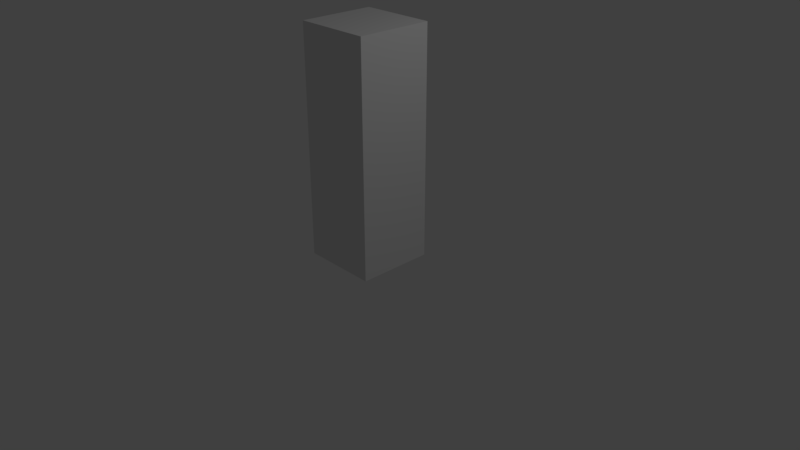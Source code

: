 # Source: bone_test.blend  (saved by Blender 2.78.0; exported with 4.5.12 LTS)
import bpy
from mathutils import Matrix  # noqa: F401  (used for matrix-valued properties, if any)

bpy.ops.wm.read_factory_settings(use_empty=True)
scene = bpy.context.scene
scene.name = 'Scene'

# ---- collections
col_collection_1 = bpy.data.collections.new('Collection 1'); scene.collection.children.link(col_collection_1)

# ---- materials (node trees are filled in below, after node groups)
mat_material = bpy.data.materials.new('Material')
mat_material.alpha_threshold = 0.0
mat_material.use_transparent_shadow = False
mat_material.roughness = 0.5
mat_material.line_color = (0.0, 0.0, 0.0, 1.0)

# ---- material node trees

# ---- world
world_world = bpy.data.worlds.new('World'); scene.world = world_world
world_world.color = (0.05088, 0.05088, 0.05088)
world_world.use_sun_shadow = False
world_world.sun_shadow_jitter_overblur = 0.0
world_world.cycles.sampling_method = 'MANUAL'

# ---- cameras
cam_camera = bpy.data.cameras.new('Camera')
cam_camera.clip_end = 100.0
cam_camera.lens = 35.0
cam_camera.sensor_width = 32.0
cam_camera.sensor_height = 18.0
cam_camera.ortho_scale = 7.314
cam_camera.dof.focus_distance = 0.0
cam_camera.dof.aperture_fstop = 128.0

# ---- lights
light_lamp = bpy.data.lights.new('Lamp', 'POINT')
light_lamp.transmission_factor = 0.0
light_lamp.cutoff_distance = 30.0
light_lamp.energy = 100.0
light_lamp.shadow_buffer_clip_start = 1.001
light_lamp.shadow_soft_size = 0.1
light_lamp.shadow_maximum_resolution = 0.006
light_lamp.use_absolute_resolution = True

# ---- meshes
me_cube = bpy.data.meshes.new('Cube')
me_cube.from_pydata([(0.5, 0.5, 0.0), (0.5, -0.5, 0.0), (-0.5, -0.5, 0.0), (-0.5, 0.5, 0.0), (0.5, 0.5, 1.499), (0.5, -0.5, 1.499), (-0.5, -0.5, 1.499), (-0.5, 0.5, 1.499), (0.5, 0.5, 2.999), (0.5, -0.5, 2.999), (-0.5, -0.5, 2.999), (-0.5, 0.5, 2.999), (-0.5, -0.5, 2.249), (-0.5, 0.5, 2.249), (0.5, 0.5, 2.249), (0.5, -0.5, 2.249), (0.5, 0.5, 0.7497), (0.5, -0.5, 0.7497), (-0.5, -0.5, 0.7497), (-0.5, 0.5, 0.7497), (-0.5, -0.5, 2.624), (0.5, -0.5, 2.624), (-0.5, 0.5, 2.624), (0.5, 0.5, 2.624), (-0.5, 0.5, 1.874), (0.5, 0.5, 1.874), (-0.5, -0.5, 1.874), (0.5, -0.5, 1.874), (0.5, 0.5, 1.125), (0.5, -0.5, 1.125), (-0.5, -0.5, 1.125), (-0.5, 0.5, 1.125), (0.5, 0.5, 0.3749), (0.5, -0.5, 0.3749), (-0.5, -0.5, 0.3749), (-0.5, 0.5, 0.3749)], [], [(0, 1, 2, 3), (22, 20, 10, 11), (28, 4, 5, 29), (29, 5, 6, 30), (30, 6, 7, 31), (32, 0, 3, 35), (8, 11, 10, 9), (23, 22, 11, 8), (20, 21, 9, 10), (21, 23, 8, 9), (27, 25, 14, 15), (26, 27, 15, 12), (25, 24, 13, 14), (24, 26, 12, 13), (28, 16, 19, 31), (34, 18, 19, 35), (33, 17, 18, 34), (32, 16, 17, 33), (15, 14, 23, 21), (12, 15, 21, 20), (14, 13, 22, 23), (13, 12, 20, 22), (7, 6, 26, 24), (4, 7, 24, 25), (6, 5, 27, 26), (5, 4, 25, 27), (4, 28, 31, 7), (18, 30, 31, 19), (17, 29, 30, 18), (16, 28, 29, 17), (0, 32, 33, 1), (1, 33, 34, 2), (2, 34, 35, 3), (16, 32, 35, 19)])
me_cube.materials.append(mat_material)
me_cube.use_remesh_preserve_volume = False
me_cube.use_remesh_preserve_attributes = False
me_cube.use_mirror_vertex_groups = False
me_cube.update()
arm_armature = bpy.data.armatures.new('Armature')  # bones are not reproduced

# ---- objects
ob_armature = bpy.data.objects.new('Armature', arm_armature)
ob_cube = bpy.data.objects.new('Cube', me_cube)
ob_lamp = bpy.data.objects.new('Lamp', light_lamp)
ob_camera = bpy.data.objects.new('Camera', cam_camera)

# ---- transforms, parenting, visibility, modifiers, constraints
ob_armature.location = (0.0, 0.0, 0.0)
ob_armature.show_in_front = True
ob_armature.lineart.crease_threshold = 0.0
ob_cube.parent = ob_armature
ob_cube.location = (0.0, 0.0, 0.0)
ob_cube.lock_rotations_4d = False
ob_cube.empty_display_type = 'ARROWS'
ob_cube.lineart.crease_threshold = 0.0
_vg = ob_cube.vertex_groups.new(name='Bone')
for _i, _w in zip([0, 1, 2, 3, 4, 5, 6, 7, 8, 9, 10, 11, 12, 13, 14, 15, 16, 17, 18, 19, 20, 21, 22, 23, 24, 25, 26, 27, 28, 29, 30, 31, 32, 33, 34, 35], [0.9504, 0.9549, 0.9504, 0.9549, 0.5, 0.5, 0.5, 0.5, 0.04916, 0.04025, 0.04916, 0.04025, 0.2746, 0.2701, 0.2746, 0.2701, 0.7252, 0.7274, 0.7252, 0.7274, 0.1619, 0.1552, 0.1552, 0.1619, 0.3851, 0.3873, 0.3873, 0.3851, 0.6126, 0.6137, 0.6126, 0.6137, 0.8378, 0.8412, 0.8378, 0.8412]): _vg.add([_i], _w, 'REPLACE')
_vg = ob_cube.vertex_groups.new(name='Bone.001')
for _i, _w in zip([0, 1, 2, 3, 4, 5, 6, 7, 8, 9, 10, 11, 12, 13, 14, 15, 16, 17, 18, 19, 20, 21, 22, 23, 24, 25, 26, 27, 28, 29, 30, 31, 32, 33, 34, 35], [0.04916, 0.04025, 0.04916, 0.04025, 0.5, 0.5, 0.5, 0.5, 0.9504, 0.9549, 0.9504, 0.9549, 0.7252, 0.7274, 0.7252, 0.7274, 0.2746, 0.2701, 0.2746, 0.2701, 0.8378, 0.8412, 0.8412, 0.8378, 0.6137, 0.6126, 0.6126, 0.6137, 0.3873, 0.3851, 0.3873, 0.3851, 0.1619, 0.1552, 0.1619, 0.1552]): _vg.add([_i], _w, 'REPLACE')
_m = ob_cube.modifiers.new('Armature', 'ARMATURE')
_m.object = ob_armature
ob_lamp.location = (4.076, 1.005, 5.904)
ob_lamp.rotation_euler = (0.6503, 0.05522, 1.866)
ob_lamp.lock_rotations_4d = False
ob_lamp.empty_display_type = 'ARROWS'
ob_lamp.color = (0.0, 0.0, 0.0, 0.0)
ob_lamp.lineart.crease_threshold = 0.0
ob_camera.location = (7.481, -6.508, 5.344)
ob_camera.rotation_euler = (1.109, 0.0, 0.8149)
ob_camera.lock_rotations_4d = False
ob_camera.empty_display_type = 'ARROWS'
ob_camera.color = (0.0, 0.0, 0.0, 0.0)
ob_camera.display_type = 'WIRE'
ob_camera.lineart.crease_threshold = 0.0

# ---- collection membership
col_collection_1.objects.link(ob_armature)
col_collection_1.objects.link(ob_cube)
col_collection_1.objects.link(ob_lamp)
col_collection_1.objects.link(ob_camera)

# ---- scene / render settings (as saved in the file)
scene.camera = ob_camera
scene.frame_start = 1; scene.frame_end = 250; scene.frame_set(1)
scene.render.engine = 'BLENDER_EEVEE_NEXT'
scene.render.resolution_percentage = 50
scene.render.dither_intensity = 0.0
scene.cycles.use_denoising = False
scene.cycles.samples = 128
scene.cycles.sampling_pattern = 'TABULATED_SOBOL'
scene.cycles.light_sampling_threshold = 0.0
scene.cycles.use_adaptive_sampling = False
scene.cycles.use_light_tree = False
scene.cycles.blur_glossy = 0.0
scene.cycles.sample_clamp_indirect = 0.0
scene.view_settings.view_transform = 'Standard'
bpy.context.view_layer.update()
